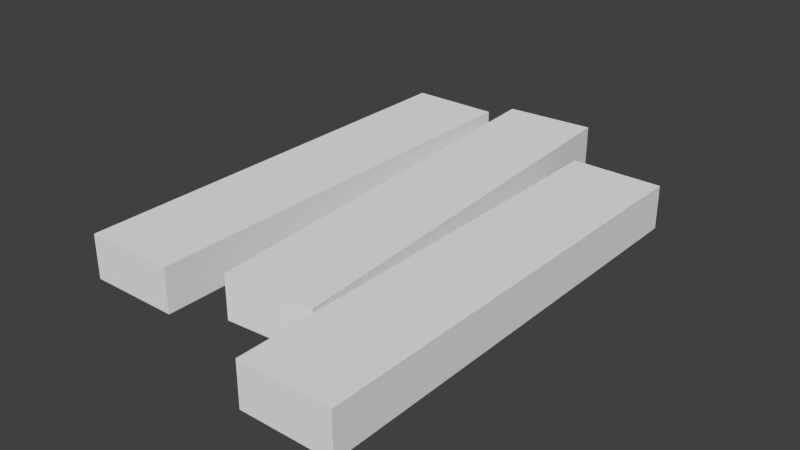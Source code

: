 # Source: Lumber3.blend  (saved by Blender 2.76.0; exported with 4.5.12 LTS)
import bpy
from mathutils import Matrix  # noqa: F401  (used for matrix-valued properties, if any)

bpy.ops.wm.read_factory_settings(use_empty=True)
scene = bpy.context.scene
scene.name = 'Scene'

# ---- collections
col_collection_1 = bpy.data.collections.new('Collection 1'); scene.collection.children.link(col_collection_1)

# ---- materials (node trees are filled in below, after node groups)
mat_lumber = bpy.data.materials.new('Lumber')
mat_lumber.alpha_threshold = 0.0
mat_lumber.roughness = 0.5

# ---- material node trees
mat_lumber.use_nodes = True; mat_lumber.node_tree.nodes.clear()
_N = mat_lumber.node_tree.nodes; _L = mat_lumber.node_tree.links
n0 = _N.new('ShaderNodeOutputMaterial'); n0.name = 'Material Output'; n0.location = (300, 300)
n1 = _N.new('ShaderNodeBsdfDiffuse'); n1.name = 'Diffuse BSDF'; n1.location = (10, 300)
_L.new(n1.outputs[0], n0.inputs[0])
n0.is_active_output = True

# ---- world
world_world = bpy.data.worlds.new('World'); scene.world = world_world
world_world.color = (0.05088, 0.05088, 0.05088)
world_world.use_sun_shadow = False
world_world.sun_shadow_jitter_overblur = 0.0
world_world.cycles.sampling_method = 'MANUAL'
world_world.cycles.sample_map_resolution = 256

# ---- meshes
me_cube_003 = bpy.data.meshes.new('Cube.003')
me_cube_003.from_pydata([(-0.01964, -0.1263, 3.143e-09), (-0.01964, -0.1263, 0.02812), (-0.03872, 0.1573, 3.143e-09), (-0.03872, 0.1573, 0.02812), (0.03872, -0.1224, 3.143e-09), (0.03872, -0.1224, 0.02812), (0.01964, 0.1612, 3.143e-09), (0.01964, 0.1612, 0.02812), (0.04159, -0.175, 3.143e-09), (0.04159, -0.175, 0.02812), (0.04159, 0.1092, 3.143e-09), (0.04159, 0.1092, 0.02812), (0.1001, -0.175, 3.143e-09), (0.1001, -0.175, 0.02812), (0.1001, 0.1092, 3.143e-09), (0.1001, 0.1092, 0.02812), (-0.1062, -0.1421, 3.143e-09), (-0.1062, -0.1421, 0.02812), (-0.1062, 0.1421, 3.143e-09), (-0.1062, 0.1421, 0.02812), (-0.04765, -0.1421, 3.143e-09), (-0.04765, -0.1421, 0.02812), (-0.04765, 0.1421, 3.143e-09), (-0.04765, 0.1421, 0.02812)], [], [(1, 3, 2, 0), (3, 7, 6, 2), (7, 5, 4, 6), (5, 1, 0, 4), (0, 2, 6, 4), (5, 7, 3, 1), (9, 11, 10, 8), (11, 15, 14, 10), (15, 13, 12, 14), (13, 9, 8, 12), (8, 10, 14, 12), (13, 15, 11, 9), (17, 19, 18, 16), (19, 23, 22, 18), (23, 21, 20, 22), (21, 17, 16, 20), (16, 18, 22, 20), (21, 23, 19, 17)])
_uv = me_cube_003.uv_layers.new(name='UVMap')
_uv.uv.foreach_set('vector', [0.6865, 0.4894, 0.6865, 0.05371, 0.7296, 0.05371, 0.7296, 0.4894, 0.6865, 0.05371, 0.5968, 0.05371, 0.5968, 0.01059, 0.6865, 0.01059, 0.5968, 0.05371, 0.5968, 0.4894, 0.5537, 0.4894, 0.5537, 0.05371, 0.5968, 0.4894, 0.6865, 0.4894, 0.6865, 0.5325, 0.5968, 0.5325, 0.976, 0.5537, 0.976, 0.9894, 0.8863, 0.9894, 0.8863, 0.5537, 0.5968, 0.4894, 0.5968, 0.05371, 0.6865, 0.05371, 0.6865, 0.4894, 0.1434, 0.6865, 0.1434, 0.2508, 0.1865, 0.2508, 0.1865, 0.6865, 0.1434, 0.2508, 0.05371, 0.2508, 0.05371, 0.2077, 0.1434, 0.2077, 0.05371, 0.2508, 0.05371, 0.6865, 0.01059, 0.6865, 0.01059, 0.2508, 0.05371, 0.6865, 0.1434, 0.6865, 0.1434, 0.7296, 0.05371, 0.7296, 0.6646, 0.9894, 0.6646, 0.5537, 0.7543, 0.5537, 0.7543, 0.9894, 0.05371, 0.6865, 0.05371, 0.2508, 0.1434, 0.2508, 0.1434, 0.6865, 0.2508, 0.2508, 0.2508, 0.6865, 0.2077, 0.6865, 0.2077, 0.2508, 0.2508, 0.6865, 0.3405, 0.6865, 0.3405, 0.7296, 0.2508, 0.7296, 0.3405, 0.6865, 0.3405, 0.2508, 0.3836, 0.2508, 0.3836, 0.6865, 0.3405, 0.2508, 0.2508, 0.2508, 0.2508, 0.2077, 0.3405, 0.2077, 0.7755, 0.9894, 0.7755, 0.5537, 0.8652, 0.5537, 0.8652, 0.9894, 0.3405, 0.2508, 0.3405, 0.6865, 0.2508, 0.6865, 0.2508, 0.2508])
me_cube_003.materials.append(mat_lumber)
me_cube_003.use_remesh_preserve_volume = False
me_cube_003.use_remesh_preserve_attributes = False
me_cube_003.use_mirror_vertex_groups = False
me_cube_003.update()

# ---- objects
ob_lumber3 = bpy.data.objects.new('Lumber3', me_cube_003)

# ---- transforms, parenting, visibility, modifiers, constraints
ob_lumber3.location = (0.0, 0.0, 0.0)
ob_lumber3.lineart.crease_threshold = 0.0

# ---- collection membership
col_collection_1.objects.link(ob_lumber3)

# ---- scene / render settings (as saved in the file)
scene.frame_start = 1; scene.frame_end = 250; scene.frame_set(1)
scene.render.engine = 'CYCLES'
scene.render.resolution_percentage = 50
scene.render.dither_intensity = 0.0
scene.cycles.use_denoising = False
scene.cycles.samples = 10
scene.cycles.sampling_pattern = 'TABULATED_SOBOL'
scene.cycles.light_sampling_threshold = 0.0
scene.cycles.use_adaptive_sampling = False
scene.cycles.use_light_tree = False
scene.cycles.blur_glossy = 0.0
scene.cycles.pixel_filter_type = 'GAUSSIAN'
scene.cycles.sample_clamp_indirect = 0.0
scene.view_settings.view_transform = 'Standard'
bpy.context.view_layer.update()

# ---- added for rendering (the .blend has no active camera and no usable light): camera, sun
cam_auto = bpy.data.cameras.new('AutoCamera')
cam_auto.lens = 50.0
cam_auto.sensor_width = 36.0
cam_auto.clip_end = 1000.0
ob_auto_camera = bpy.data.objects.new('AutoCamera', cam_auto)
scene.collection.objects.link(ob_auto_camera)
ob_auto_camera.location = (0.36278, -0.445862, 0.306708)
ob_auto_camera.rotation_euler = (1.09748, -7.21219e-08, 0.694738)
scene.camera = ob_auto_camera
light_auto_sun = bpy.data.lights.new('AutoSun', 'SUN')
light_auto_sun.energy = 3.0
light_auto_sun.angle = 0.0523599
ob_auto_sun = bpy.data.objects.new('AutoSun', light_auto_sun)
scene.collection.objects.link(ob_auto_sun)
ob_auto_sun.rotation_euler = (0.872665, 0.174533, 0.523599)
bpy.context.view_layer.update()
